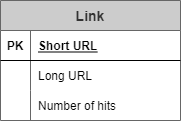

The diagram above was exported from draw.io. Its source (the exported page's mxGraphModel, read from the mxfile embedded in the PNG):
<mxGraphModel dx="1038" dy="489" grid="1" gridSize="10" guides="1" tooltips="1" connect="1" arrows="1" fold="1" page="1" pageScale="1" pageWidth="827" pageHeight="1169" math="0" shadow="0">
  <root>
    <mxCell id="FgqHxKIjGWH9L-FrvWGn-0" />
    <mxCell id="FgqHxKIjGWH9L-FrvWGn-1" parent="FgqHxKIjGWH9L-FrvWGn-0" />
    <mxCell id="FgqHxKIjGWH9L-FrvWGn-2" value="Link" style="shape=table;startSize=30;container=1;collapsible=1;childLayout=tableLayout;fixedRows=1;rowLines=0;fontStyle=1;align=center;resizeLast=1;fillColor=#CCCCCC;fontSize=14;fontColor=#333333;strokeColor=#666666;" parent="FgqHxKIjGWH9L-FrvWGn-1" vertex="1">
      <mxGeometry x="80" y="80" width="180" height="120" as="geometry" />
    </mxCell>
    <mxCell id="FgqHxKIjGWH9L-FrvWGn-3" value="" style="shape=partialRectangle;collapsible=0;dropTarget=0;pointerEvents=0;fillColor=none;top=0;left=0;bottom=1;right=0;points=[[0,0.5],[1,0.5]];portConstraint=eastwest;" parent="FgqHxKIjGWH9L-FrvWGn-2" vertex="1">
      <mxGeometry y="30" width="180" height="30" as="geometry" />
    </mxCell>
    <mxCell id="FgqHxKIjGWH9L-FrvWGn-4" value="PK" style="shape=partialRectangle;connectable=0;fillColor=none;top=0;left=0;bottom=0;right=0;fontStyle=1;overflow=hidden;" parent="FgqHxKIjGWH9L-FrvWGn-3" vertex="1">
      <mxGeometry width="30" height="30" as="geometry">
        <mxRectangle width="30" height="30" as="alternateBounds" />
      </mxGeometry>
    </mxCell>
    <mxCell id="FgqHxKIjGWH9L-FrvWGn-5" value="Short URL" style="shape=partialRectangle;connectable=0;fillColor=none;top=0;left=0;bottom=0;right=0;align=left;spacingLeft=6;fontStyle=5;overflow=hidden;fontColor=default;" parent="FgqHxKIjGWH9L-FrvWGn-3" vertex="1">
      <mxGeometry x="30" width="150" height="30" as="geometry">
        <mxRectangle width="150" height="30" as="alternateBounds" />
      </mxGeometry>
    </mxCell>
    <mxCell id="FgqHxKIjGWH9L-FrvWGn-6" value="" style="shape=partialRectangle;collapsible=0;dropTarget=0;pointerEvents=0;fillColor=none;top=0;left=0;bottom=0;right=0;points=[[0,0.5],[1,0.5]];portConstraint=eastwest;" parent="FgqHxKIjGWH9L-FrvWGn-2" vertex="1">
      <mxGeometry y="60" width="180" height="30" as="geometry" />
    </mxCell>
    <mxCell id="FgqHxKIjGWH9L-FrvWGn-7" value="" style="shape=partialRectangle;connectable=0;fillColor=none;top=0;left=0;bottom=0;right=0;editable=1;overflow=hidden;" parent="FgqHxKIjGWH9L-FrvWGn-6" vertex="1">
      <mxGeometry width="30" height="30" as="geometry">
        <mxRectangle width="30" height="30" as="alternateBounds" />
      </mxGeometry>
    </mxCell>
    <mxCell id="FgqHxKIjGWH9L-FrvWGn-8" value="Long URL" style="shape=partialRectangle;connectable=0;fillColor=none;top=0;left=0;bottom=0;right=0;align=left;spacingLeft=6;overflow=hidden;fontColor=default;" parent="FgqHxKIjGWH9L-FrvWGn-6" vertex="1">
      <mxGeometry x="30" width="150" height="30" as="geometry">
        <mxRectangle width="150" height="30" as="alternateBounds" />
      </mxGeometry>
    </mxCell>
    <mxCell id="FgqHxKIjGWH9L-FrvWGn-9" value="" style="shape=partialRectangle;collapsible=0;dropTarget=0;pointerEvents=0;fillColor=none;top=0;left=0;bottom=0;right=0;points=[[0,0.5],[1,0.5]];portConstraint=eastwest;" parent="FgqHxKIjGWH9L-FrvWGn-2" vertex="1">
      <mxGeometry y="90" width="180" height="30" as="geometry" />
    </mxCell>
    <mxCell id="FgqHxKIjGWH9L-FrvWGn-10" value="" style="shape=partialRectangle;connectable=0;fillColor=none;top=0;left=0;bottom=0;right=0;editable=1;overflow=hidden;" parent="FgqHxKIjGWH9L-FrvWGn-9" vertex="1">
      <mxGeometry width="30" height="30" as="geometry">
        <mxRectangle width="30" height="30" as="alternateBounds" />
      </mxGeometry>
    </mxCell>
    <mxCell id="FgqHxKIjGWH9L-FrvWGn-11" value="Number of hits" style="shape=partialRectangle;connectable=0;fillColor=none;top=0;left=0;bottom=0;right=0;align=left;spacingLeft=6;overflow=hidden;fontColor=default;" parent="FgqHxKIjGWH9L-FrvWGn-9" vertex="1">
      <mxGeometry x="30" width="150" height="30" as="geometry">
        <mxRectangle width="150" height="30" as="alternateBounds" />
      </mxGeometry>
    </mxCell>
  </root>
</mxGraphModel>